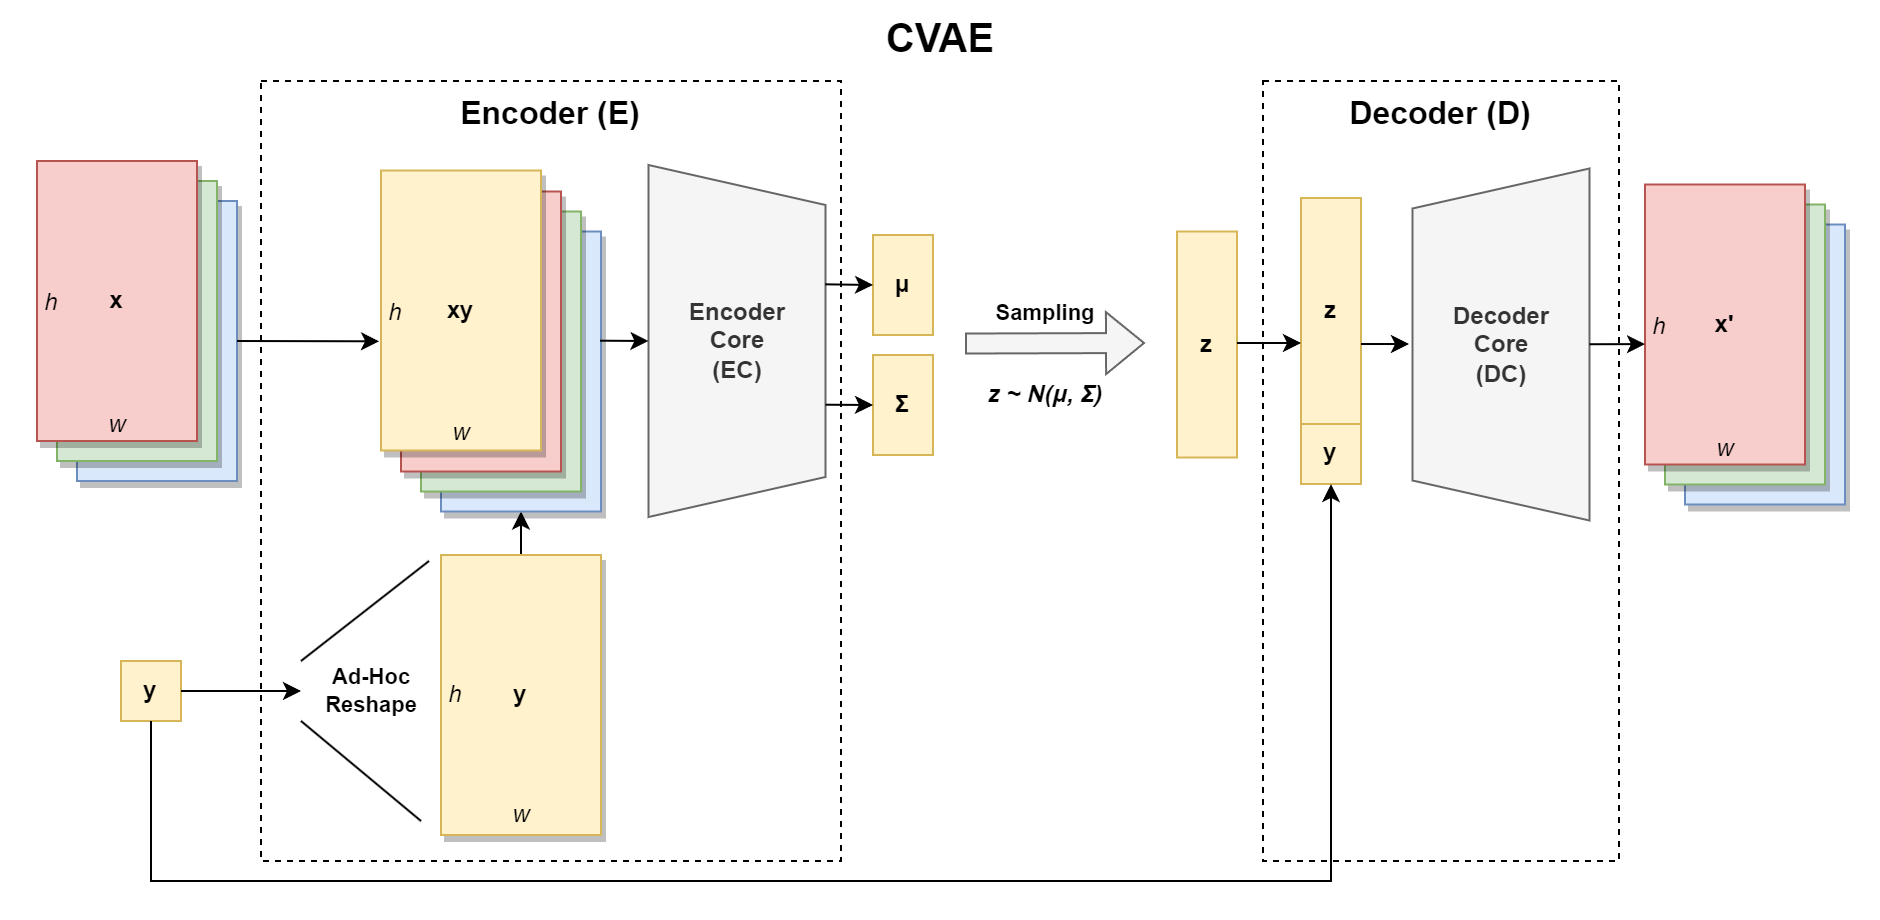

The diagram above was exported from draw.io. Its source (the exported page's mxGraphModel, read from the mxfile embedded in the PNG):
<mxGraphModel dx="480" dy="508" grid="1" gridSize="10" guides="1" tooltips="1" connect="1" arrows="1" fold="1" page="1" pageScale="1" pageWidth="827" pageHeight="1169" math="0" shadow="0">
  <root>
    <mxCell id="0" />
    <mxCell id="1" parent="0" />
    <mxCell id="ap0khgGmSgkFMgp2SnS3-42" value="&lt;b&gt;CVAE&lt;/b&gt;" style="rounded=0;whiteSpace=wrap;html=1;verticalAlign=top;fontSize=20;strokeColor=none;" parent="1" vertex="1">
      <mxGeometry x="160" y="170" width="940" height="460" as="geometry" />
    </mxCell>
    <mxCell id="hXcgNJjABVDn6jM93wbX-1" value="&lt;font style=&quot;font-size: 16px;&quot;&gt;&lt;b&gt;Encoder (E)&lt;/b&gt;&lt;/font&gt;" style="rounded=0;whiteSpace=wrap;html=1;fillColor=none;dashed=1;verticalAlign=top;" parent="1" vertex="1">
      <mxGeometry x="290" y="210" width="290" height="390" as="geometry" />
    </mxCell>
    <mxCell id="ap0khgGmSgkFMgp2SnS3-4" value="x" style="rounded=0;whiteSpace=wrap;html=1;fillColor=#dae8fc;strokeColor=#6c8ebf;shadow=1;glass=0;gradientColor=none;" parent="1" vertex="1">
      <mxGeometry x="198" y="270" width="80" height="140" as="geometry" />
    </mxCell>
    <mxCell id="ap0khgGmSgkFMgp2SnS3-5" value="&lt;b&gt;y&lt;/b&gt;" style="rounded=0;whiteSpace=wrap;html=1;fillColor=#fff2cc;strokeColor=#d6b656;" parent="1" vertex="1">
      <mxGeometry x="220" y="500" width="30" height="30" as="geometry" />
    </mxCell>
    <mxCell id="ap0khgGmSgkFMgp2SnS3-19" value="" style="endArrow=classic;html=1;rounded=0;exitX=1;exitY=0.5;exitDx=0;exitDy=0;entryX=0.5;entryY=1;entryDx=0;entryDy=0;" parent="1" source="MWrysWYS3g5GwV38PuSN-4" target="MWrysWYS3g5GwV38PuSN-7" edge="1">
      <mxGeometry width="50" height="50" relative="1" as="geometry">
        <mxPoint x="320" y="557.5" as="sourcePoint" />
        <mxPoint x="380" y="480" as="targetPoint" />
        <Array as="points">
          <mxPoint x="420" y="515" />
        </Array>
      </mxGeometry>
    </mxCell>
    <mxCell id="ap0khgGmSgkFMgp2SnS3-21" value="x" style="rounded=0;whiteSpace=wrap;html=1;fillColor=#d5e8d4;strokeColor=#82b366;shadow=1;glass=0;" parent="1" vertex="1">
      <mxGeometry x="188" y="260" width="80" height="140" as="geometry" />
    </mxCell>
    <mxCell id="ap0khgGmSgkFMgp2SnS3-22" value="&lt;b&gt;x&lt;/b&gt;" style="rounded=0;whiteSpace=wrap;html=1;fillColor=#f8cecc;strokeColor=#b85450;shadow=1;glass=0;" parent="1" vertex="1">
      <mxGeometry x="178" y="250" width="80" height="140" as="geometry" />
    </mxCell>
    <mxCell id="ap0khgGmSgkFMgp2SnS3-25" value="&lt;b&gt;Encoder&lt;br&gt;Core&lt;br&gt;(EC)&lt;br&gt;&lt;/b&gt;" style="shape=trapezoid;perimeter=trapezoidPerimeter;whiteSpace=wrap;html=1;fixedSize=1;rotation=90;verticalAlign=middle;labelPosition=center;verticalLabelPosition=middle;align=center;horizontal=0;fillColor=#f5f5f5;strokeColor=#666666;fontColor=#333333;" parent="1" vertex="1">
      <mxGeometry x="440" y="295.75" width="176" height="88.5" as="geometry" />
    </mxCell>
    <mxCell id="ap0khgGmSgkFMgp2SnS3-26" value="&lt;b&gt;μ&lt;/b&gt;" style="rounded=0;whiteSpace=wrap;html=1;fillColor=#fff2cc;strokeColor=#d6b656;" parent="1" vertex="1">
      <mxGeometry x="596" y="287" width="30" height="50" as="geometry" />
    </mxCell>
    <mxCell id="ap0khgGmSgkFMgp2SnS3-27" value="&lt;b&gt;Σ&lt;/b&gt;" style="rounded=0;whiteSpace=wrap;html=1;fillColor=#fff2cc;strokeColor=#d6b656;" parent="1" vertex="1">
      <mxGeometry x="596" y="347" width="30" height="50" as="geometry" />
    </mxCell>
    <mxCell id="ap0khgGmSgkFMgp2SnS3-30" value="" style="shape=flexArrow;endArrow=classic;html=1;rounded=0;fillColor=#f5f5f5;strokeColor=#666666;" parent="1" edge="1">
      <mxGeometry width="50" height="50" relative="1" as="geometry">
        <mxPoint x="642" y="341.26" as="sourcePoint" />
        <mxPoint x="732" y="341" as="targetPoint" />
      </mxGeometry>
    </mxCell>
    <mxCell id="ap0khgGmSgkFMgp2SnS3-31" value="&lt;b&gt;Sampling&lt;/b&gt;" style="edgeLabel;html=1;align=center;verticalAlign=middle;resizable=0;points=[];" parent="ap0khgGmSgkFMgp2SnS3-30" vertex="1" connectable="0">
      <mxGeometry x="-0.072" relative="1" as="geometry">
        <mxPoint x="-3" y="-16" as="offset" />
      </mxGeometry>
    </mxCell>
    <mxCell id="ap0khgGmSgkFMgp2SnS3-32" value="&lt;b&gt;z&lt;/b&gt;" style="rounded=0;whiteSpace=wrap;html=1;fillColor=#fff2cc;strokeColor=#d6b656;" parent="1" vertex="1">
      <mxGeometry x="748" y="285.25" width="30" height="113" as="geometry" />
    </mxCell>
    <mxCell id="ap0khgGmSgkFMgp2SnS3-33" value="&lt;b&gt;y&lt;/b&gt;" style="rounded=0;whiteSpace=wrap;html=1;fillColor=#fff2cc;strokeColor=#d6b656;" parent="1" vertex="1">
      <mxGeometry x="810" y="380" width="30" height="31.5" as="geometry" />
    </mxCell>
    <mxCell id="ap0khgGmSgkFMgp2SnS3-38" value="x" style="rounded=0;whiteSpace=wrap;html=1;fillColor=#dae8fc;strokeColor=#6c8ebf;shadow=1;glass=0;gradientColor=none;" parent="1" vertex="1">
      <mxGeometry x="1002" y="281.75" width="80" height="140" as="geometry" />
    </mxCell>
    <mxCell id="ap0khgGmSgkFMgp2SnS3-39" value="x" style="rounded=0;whiteSpace=wrap;html=1;fillColor=#d5e8d4;strokeColor=#82b366;shadow=1;glass=0;" parent="1" vertex="1">
      <mxGeometry x="992" y="271.75" width="80" height="140" as="geometry" />
    </mxCell>
    <mxCell id="ap0khgGmSgkFMgp2SnS3-40" value="&lt;b&gt;x'&lt;/b&gt;" style="rounded=0;whiteSpace=wrap;html=1;fillColor=#f8cecc;strokeColor=#b85450;shadow=1;glass=0;" parent="1" vertex="1">
      <mxGeometry x="982" y="261.75" width="80" height="140" as="geometry" />
    </mxCell>
    <mxCell id="ap0khgGmSgkFMgp2SnS3-41" value="&lt;i style=&quot;&quot;&gt;z ~ N(&lt;span style=&quot;border-color: var(--border-color);&quot;&gt;μ,&amp;nbsp;&lt;/span&gt;&lt;span style=&quot;border-color: var(--border-color);&quot;&gt;Σ)&lt;/span&gt;&lt;/i&gt;" style="text;html=1;align=center;verticalAlign=middle;resizable=0;points=[];autosize=1;strokeColor=none;fillColor=none;fontStyle=1" parent="1" vertex="1">
      <mxGeometry x="642" y="351.5" width="80" height="30" as="geometry" />
    </mxCell>
    <mxCell id="MWrysWYS3g5GwV38PuSN-4" value="&lt;b&gt;y&lt;/b&gt;" style="rounded=0;whiteSpace=wrap;html=1;fillColor=#fff2cc;strokeColor=#d6b656;shadow=1;glass=0;" vertex="1" parent="1">
      <mxGeometry x="380" y="447" width="80" height="140" as="geometry" />
    </mxCell>
    <mxCell id="MWrysWYS3g5GwV38PuSN-5" value="" style="endArrow=none;html=1;rounded=0;fillColor=#fff2cc;strokeColor=#000000;" edge="1" parent="1">
      <mxGeometry width="50" height="50" relative="1" as="geometry">
        <mxPoint x="310" y="500" as="sourcePoint" />
        <mxPoint x="374" y="450" as="targetPoint" />
      </mxGeometry>
    </mxCell>
    <mxCell id="MWrysWYS3g5GwV38PuSN-6" value="" style="endArrow=none;html=1;rounded=0;fillColor=#fff2cc;strokeColor=#000000;" edge="1" parent="1">
      <mxGeometry width="50" height="50" relative="1" as="geometry">
        <mxPoint x="370" y="580" as="sourcePoint" />
        <mxPoint x="310" y="530" as="targetPoint" />
      </mxGeometry>
    </mxCell>
    <mxCell id="MWrysWYS3g5GwV38PuSN-7" value="x" style="rounded=0;whiteSpace=wrap;html=1;fillColor=#dae8fc;strokeColor=#6c8ebf;shadow=1;glass=0;gradientColor=none;" vertex="1" parent="1">
      <mxGeometry x="380" y="285.25" width="80" height="140" as="geometry" />
    </mxCell>
    <mxCell id="MWrysWYS3g5GwV38PuSN-8" value="x" style="rounded=0;whiteSpace=wrap;html=1;fillColor=#d5e8d4;strokeColor=#82b366;shadow=1;glass=0;" vertex="1" parent="1">
      <mxGeometry x="370" y="275.25" width="80" height="140" as="geometry" />
    </mxCell>
    <mxCell id="MWrysWYS3g5GwV38PuSN-9" value="&lt;b&gt;x&lt;/b&gt;" style="rounded=0;whiteSpace=wrap;html=1;fillColor=#f8cecc;strokeColor=#b85450;shadow=1;glass=0;" vertex="1" parent="1">
      <mxGeometry x="360" y="265.25" width="80" height="140" as="geometry" />
    </mxCell>
    <mxCell id="MWrysWYS3g5GwV38PuSN-10" value="&lt;b&gt;xy&lt;/b&gt;" style="rounded=0;whiteSpace=wrap;html=1;fillColor=#fff2cc;strokeColor=#d6b656;shadow=1;glass=0;" vertex="1" parent="1">
      <mxGeometry x="350" y="254.75" width="80" height="140" as="geometry" />
    </mxCell>
    <mxCell id="MWrysWYS3g5GwV38PuSN-11" value="" style="endArrow=classic;html=1;rounded=0;exitX=1;exitY=0.5;exitDx=0;exitDy=0;entryX=-0.012;entryY=0.61;entryDx=0;entryDy=0;entryPerimeter=0;" edge="1" parent="1" source="ap0khgGmSgkFMgp2SnS3-4" target="MWrysWYS3g5GwV38PuSN-10">
      <mxGeometry width="50" height="50" relative="1" as="geometry">
        <mxPoint x="140" y="330" as="sourcePoint" />
        <mxPoint x="340" y="340" as="targetPoint" />
        <Array as="points" />
      </mxGeometry>
    </mxCell>
    <mxCell id="MWrysWYS3g5GwV38PuSN-13" value="&lt;i style=&quot;border-color: var(--border-color);&quot;&gt;w&lt;/i&gt;" style="text;html=1;align=center;verticalAlign=middle;resizable=0;points=[];autosize=1;strokeColor=none;fillColor=none;" vertex="1" parent="1">
      <mxGeometry x="405" y="562" width="30" height="30" as="geometry" />
    </mxCell>
    <mxCell id="MWrysWYS3g5GwV38PuSN-14" value="&lt;i style=&quot;border-color: var(--border-color);&quot;&gt;h&lt;/i&gt;" style="text;html=1;align=center;verticalAlign=middle;resizable=0;points=[];autosize=1;strokeColor=none;fillColor=none;" vertex="1" parent="1">
      <mxGeometry x="372" y="502" width="30" height="30" as="geometry" />
    </mxCell>
    <mxCell id="MWrysWYS3g5GwV38PuSN-15" value="&lt;i style=&quot;border-color: var(--border-color);&quot;&gt;h&lt;/i&gt;" style="text;html=1;align=center;verticalAlign=middle;resizable=0;points=[];autosize=1;strokeColor=none;fillColor=none;" vertex="1" parent="1">
      <mxGeometry x="170" y="306" width="30" height="30" as="geometry" />
    </mxCell>
    <mxCell id="MWrysWYS3g5GwV38PuSN-16" value="&lt;i style=&quot;border-color: var(--border-color);&quot;&gt;w&lt;/i&gt;" style="text;html=1;align=center;verticalAlign=middle;resizable=0;points=[];autosize=1;strokeColor=none;fillColor=none;" vertex="1" parent="1">
      <mxGeometry x="203" y="367" width="30" height="30" as="geometry" />
    </mxCell>
    <mxCell id="MWrysWYS3g5GwV38PuSN-17" value="&lt;i style=&quot;border-color: var(--border-color);&quot;&gt;h&lt;/i&gt;" style="text;html=1;align=center;verticalAlign=middle;resizable=0;points=[];autosize=1;strokeColor=none;fillColor=none;" vertex="1" parent="1">
      <mxGeometry x="974" y="317.75" width="30" height="30" as="geometry" />
    </mxCell>
    <mxCell id="MWrysWYS3g5GwV38PuSN-18" value="&lt;i style=&quot;border-color: var(--border-color);&quot;&gt;w&lt;/i&gt;" style="text;html=1;align=center;verticalAlign=middle;resizable=0;points=[];autosize=1;strokeColor=none;fillColor=none;" vertex="1" parent="1">
      <mxGeometry x="1007" y="378.75" width="30" height="30" as="geometry" />
    </mxCell>
    <mxCell id="MWrysWYS3g5GwV38PuSN-19" value="Ad-Hoc&lt;br style=&quot;font-size: 11px;&quot;&gt;Reshape" style="text;html=1;align=center;verticalAlign=middle;resizable=0;points=[];autosize=1;strokeColor=none;fillColor=none;fontSize=11;fontStyle=1" vertex="1" parent="1">
      <mxGeometry x="310" y="495" width="70" height="40" as="geometry" />
    </mxCell>
    <mxCell id="MWrysWYS3g5GwV38PuSN-20" value="&lt;b style=&quot;border-color: var(--border-color);&quot;&gt;Decoder&lt;br style=&quot;border-color: var(--border-color);&quot;&gt;Core&lt;br style=&quot;border-color: var(--border-color);&quot;&gt;(DC)&lt;/b&gt;" style="shape=trapezoid;perimeter=trapezoidPerimeter;whiteSpace=wrap;html=1;fixedSize=1;rotation=90;verticalAlign=middle;labelPosition=center;verticalLabelPosition=middle;align=center;horizontal=0;fillColor=#f5f5f5;strokeColor=#666666;fontColor=#333333;flipV=1;" vertex="1" parent="1">
      <mxGeometry x="822" y="297.5" width="176" height="88.5" as="geometry" />
    </mxCell>
    <mxCell id="MWrysWYS3g5GwV38PuSN-21" value="" style="endArrow=classic;html=1;rounded=0;exitX=1;exitY=0.5;exitDx=0;exitDy=0;" edge="1" parent="1" source="ap0khgGmSgkFMgp2SnS3-5" target="MWrysWYS3g5GwV38PuSN-19">
      <mxGeometry width="50" height="50" relative="1" as="geometry">
        <mxPoint x="295" y="360" as="sourcePoint" />
        <mxPoint x="297" y="515" as="targetPoint" />
        <Array as="points" />
      </mxGeometry>
    </mxCell>
    <mxCell id="MWrysWYS3g5GwV38PuSN-22" value="" style="endArrow=classic;html=1;rounded=0;exitX=0.994;exitY=0.39;exitDx=0;exitDy=0;entryX=0.5;entryY=1;entryDx=0;entryDy=0;exitPerimeter=0;" edge="1" parent="1" source="MWrysWYS3g5GwV38PuSN-7" target="ap0khgGmSgkFMgp2SnS3-25">
      <mxGeometry width="50" height="50" relative="1" as="geometry">
        <mxPoint x="460.32000000000005" y="337.23" as="sourcePoint" />
        <mxPoint x="482.8650000000001" y="337.328" as="targetPoint" />
        <Array as="points" />
      </mxGeometry>
    </mxCell>
    <mxCell id="MWrysWYS3g5GwV38PuSN-23" value="" style="endArrow=classic;html=1;rounded=0;exitX=0.342;exitY=-0.001;exitDx=0;exitDy=0;entryX=0;entryY=0.5;entryDx=0;entryDy=0;exitPerimeter=0;" edge="1" parent="1" source="ap0khgGmSgkFMgp2SnS3-25" target="ap0khgGmSgkFMgp2SnS3-26">
      <mxGeometry width="50" height="50" relative="1" as="geometry">
        <mxPoint x="470" y="359" as="sourcePoint" />
        <mxPoint x="493" y="359" as="targetPoint" />
        <Array as="points" />
      </mxGeometry>
    </mxCell>
    <mxCell id="MWrysWYS3g5GwV38PuSN-24" value="" style="endArrow=classic;html=1;rounded=0;exitX=0.681;exitY=-0.001;exitDx=0;exitDy=0;entryX=0;entryY=0.5;entryDx=0;entryDy=0;exitPerimeter=0;" edge="1" parent="1" source="ap0khgGmSgkFMgp2SnS3-25" target="ap0khgGmSgkFMgp2SnS3-27">
      <mxGeometry width="50" height="50" relative="1" as="geometry">
        <mxPoint x="582" y="360" as="sourcePoint" />
        <mxPoint x="606" y="322" as="targetPoint" />
        <Array as="points" />
      </mxGeometry>
    </mxCell>
    <mxCell id="MWrysWYS3g5GwV38PuSN-26" value="" style="endArrow=classic;html=1;rounded=0;entryX=0.5;entryY=1;entryDx=0;entryDy=0;" edge="1" parent="1" source="MWrysWYS3g5GwV38PuSN-20">
      <mxGeometry width="50" height="50" relative="1" as="geometry">
        <mxPoint x="956" y="341.54" as="sourcePoint" />
        <mxPoint x="982" y="341.54" as="targetPoint" />
        <Array as="points" />
      </mxGeometry>
    </mxCell>
    <mxCell id="MWrysWYS3g5GwV38PuSN-28" value="&lt;i style=&quot;border-color: var(--border-color);&quot;&gt;w&lt;/i&gt;" style="text;html=1;align=center;verticalAlign=middle;resizable=0;points=[];autosize=1;strokeColor=none;fillColor=none;" vertex="1" parent="1">
      <mxGeometry x="375" y="371" width="30" height="30" as="geometry" />
    </mxCell>
    <mxCell id="MWrysWYS3g5GwV38PuSN-29" value="&lt;i style=&quot;border-color: var(--border-color);&quot;&gt;h&lt;/i&gt;" style="text;html=1;align=center;verticalAlign=middle;resizable=0;points=[];autosize=1;strokeColor=none;fillColor=none;" vertex="1" parent="1">
      <mxGeometry x="342" y="311" width="30" height="30" as="geometry" />
    </mxCell>
    <mxCell id="MWrysWYS3g5GwV38PuSN-30" value="&lt;b&gt;z&lt;/b&gt;" style="rounded=0;whiteSpace=wrap;html=1;fillColor=#fff2cc;strokeColor=#d6b656;" vertex="1" parent="1">
      <mxGeometry x="810" y="268.5" width="30" height="113" as="geometry" />
    </mxCell>
    <mxCell id="MWrysWYS3g5GwV38PuSN-31" value="" style="endArrow=classic;html=1;rounded=0;exitX=0.5;exitY=1;exitDx=0;exitDy=0;entryX=0.5;entryY=1;entryDx=0;entryDy=0;" edge="1" parent="1" source="ap0khgGmSgkFMgp2SnS3-5" target="ap0khgGmSgkFMgp2SnS3-33">
      <mxGeometry width="50" height="50" relative="1" as="geometry">
        <mxPoint x="260" y="525" as="sourcePoint" />
        <mxPoint x="830" y="510" as="targetPoint" />
        <Array as="points">
          <mxPoint x="235" y="610" />
          <mxPoint x="760" y="610" />
          <mxPoint x="825" y="610" />
        </Array>
      </mxGeometry>
    </mxCell>
    <mxCell id="MWrysWYS3g5GwV38PuSN-32" value="" style="endArrow=classic;html=1;rounded=0;exitX=1;exitY=0.5;exitDx=0;exitDy=0;" edge="1" parent="1">
      <mxGeometry width="50" height="50" relative="1" as="geometry">
        <mxPoint x="778" y="341" as="sourcePoint" />
        <mxPoint x="810" y="341" as="targetPoint" />
        <Array as="points" />
      </mxGeometry>
    </mxCell>
    <mxCell id="MWrysWYS3g5GwV38PuSN-34" value="" style="endArrow=classic;html=1;rounded=0;exitX=0.681;exitY=-0.001;exitDx=0;exitDy=0;entryX=0;entryY=0.5;entryDx=0;entryDy=0;exitPerimeter=0;" edge="1" parent="1">
      <mxGeometry width="50" height="50" relative="1" as="geometry">
        <mxPoint x="840" y="341.51" as="sourcePoint" />
        <mxPoint x="864" y="341.51" as="targetPoint" />
        <Array as="points" />
      </mxGeometry>
    </mxCell>
    <mxCell id="MWrysWYS3g5GwV38PuSN-35" value="&lt;font style=&quot;font-size: 16px;&quot;&gt;&lt;b&gt;Decoder (D)&lt;/b&gt;&lt;/font&gt;" style="rounded=0;whiteSpace=wrap;html=1;fillColor=none;dashed=1;verticalAlign=top;" vertex="1" parent="1">
      <mxGeometry x="791" y="210" width="178" height="390" as="geometry" />
    </mxCell>
  </root>
</mxGraphModel>